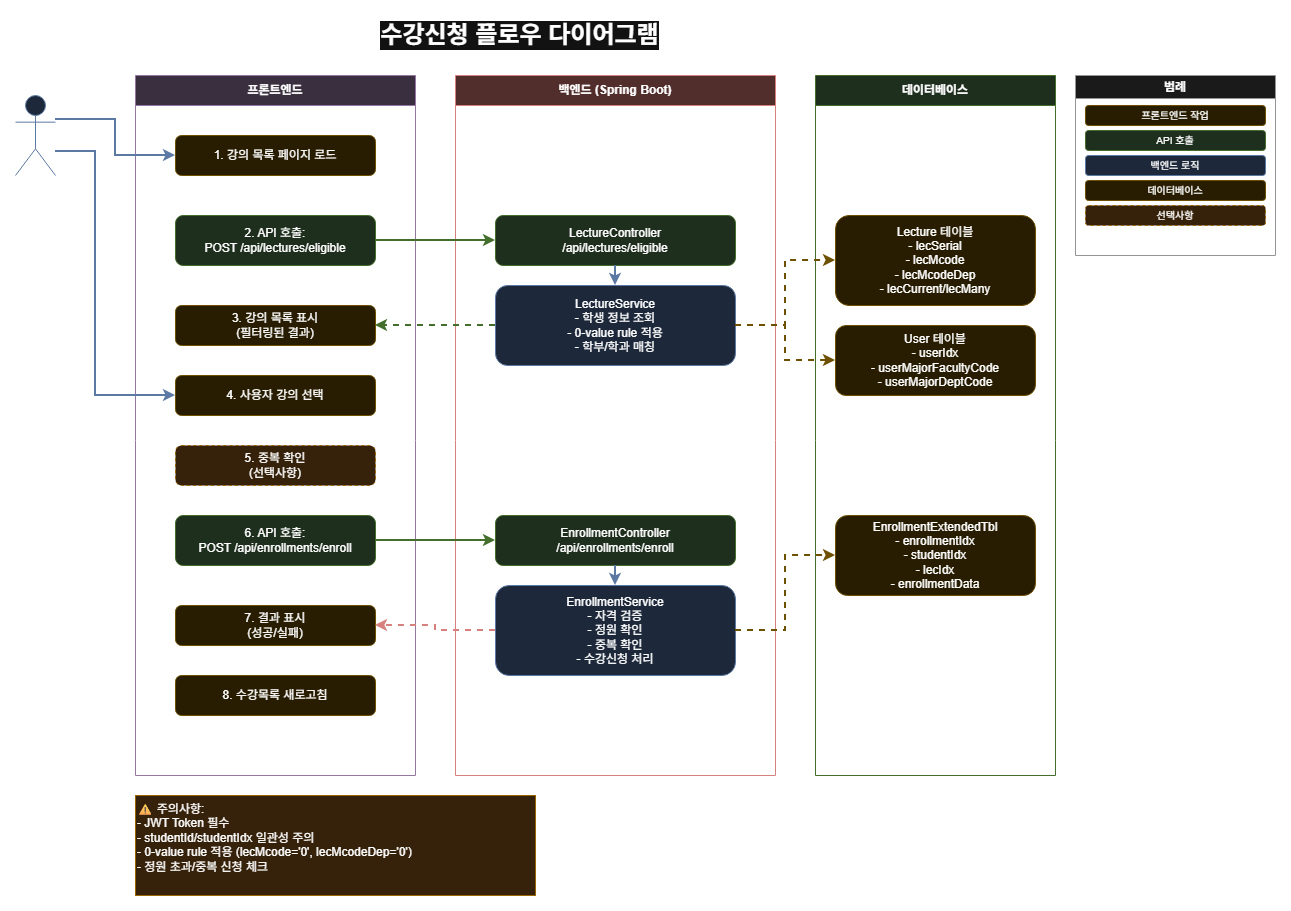

The diagram above was exported from draw.io. Its source (the exported page's mxGraphModel, read from the mxfile embedded in the PNG):
<mxGraphModel dx="1678" dy="914" grid="1" gridSize="10" guides="1" tooltips="1" connect="1" arrows="1" fold="1" page="1" pageScale="1" pageWidth="1169" pageHeight="827" background="light-dark(#FFFFFF,#FFFFFF)" math="0" shadow="0">
  <root>
    <mxCell id="0" />
    <mxCell id="1" parent="0" />
    <mxCell id="title" value="수강신청 플로우 다이어그램" style="text;html=1;strokeColor=none;fillColor=none;align=center;verticalAlign=middle;whiteSpace=wrap;rounded=0;fontSize=24;fontStyle=1;labelBackgroundColor=default;" parent="1" vertex="1">
      <mxGeometry x="400" y="20" width="369" height="40" as="geometry" />
    </mxCell>
    <mxCell id="student" value="학생" style="shape=umlActor;verticalLabelPosition=bottom;verticalAlign=top;html=1;outlineConnect=0;fillColor=#dae8fc;strokeColor=#6c8ebf;" parent="1" vertex="1">
      <mxGeometry x="80" y="100" width="40" height="80" as="geometry" />
    </mxCell>
    <mxCell id="frontend-lane" value="프론트엔드" style="swimlane;whiteSpace=wrap;html=1;fillColor=#e1d5e7;strokeColor=#9673a6;startSize=30;" parent="1" vertex="1">
      <mxGeometry x="200" y="80" width="280" height="700" as="geometry" />
    </mxCell>
    <mxCell id="step1" value="1. 강의 목록 페이지 로드" style="rounded=1;whiteSpace=wrap;html=1;fillColor=#fff2cc;strokeColor=#d6b656;" parent="frontend-lane" vertex="1">
      <mxGeometry x="40" y="60" width="200" height="40" as="geometry" />
    </mxCell>
    <mxCell id="step2" value="2. API 호출:&#10;POST /api/lectures/eligible" style="rounded=1;whiteSpace=wrap;html=1;fillColor=#d5e8d4;strokeColor=#82b366;" parent="frontend-lane" vertex="1">
      <mxGeometry x="40" y="140" width="200" height="50" as="geometry" />
    </mxCell>
    <mxCell id="step3" value="3. 강의 목록 표시&#10;(필터링된 결과)" style="rounded=1;whiteSpace=wrap;html=1;fillColor=#fff2cc;strokeColor=#d6b656;" parent="frontend-lane" vertex="1">
      <mxGeometry x="40" y="230" width="200" height="40" as="geometry" />
    </mxCell>
    <mxCell id="step4" value="4. 사용자 강의 선택" style="rounded=1;whiteSpace=wrap;html=1;fillColor=#fff2cc;strokeColor=#d6b656;" parent="frontend-lane" vertex="1">
      <mxGeometry x="40" y="300" width="200" height="40" as="geometry" />
    </mxCell>
    <mxCell id="step5" value="5. 중복 확인&#10;(선택사항)" style="rounded=1;whiteSpace=wrap;html=1;fillColor=#ffe6cc;strokeColor=#d79b00;dashed=1;" parent="frontend-lane" vertex="1">
      <mxGeometry x="40" y="370" width="200" height="40" as="geometry" />
    </mxCell>
    <mxCell id="step6" value="6. API 호출:&#10;POST /api/enrollments/enroll" style="rounded=1;whiteSpace=wrap;html=1;fillColor=#d5e8d4;strokeColor=#82b366;" parent="frontend-lane" vertex="1">
      <mxGeometry x="40" y="440" width="200" height="50" as="geometry" />
    </mxCell>
    <mxCell id="step7" value="7. 결과 표시&#10;(성공/실패)" style="rounded=1;whiteSpace=wrap;html=1;fillColor=#fff2cc;strokeColor=#d6b656;" parent="frontend-lane" vertex="1">
      <mxGeometry x="40" y="530" width="200" height="40" as="geometry" />
    </mxCell>
    <mxCell id="step8" value="8. 수강목록 새로고침" style="rounded=1;whiteSpace=wrap;html=1;fillColor=#fff2cc;strokeColor=#d6b656;" parent="frontend-lane" vertex="1">
      <mxGeometry x="40" y="600" width="200" height="40" as="geometry" />
    </mxCell>
    <mxCell id="backend-lane" value="백엔드 (Spring Boot)" style="swimlane;whiteSpace=wrap;html=1;fillColor=#f8cecc;strokeColor=#b85450;startSize=30;" parent="1" vertex="1">
      <mxGeometry x="520" y="80" width="320" height="700" as="geometry" />
    </mxCell>
    <mxCell id="backend1" value="LectureController&#10;/api/lectures/eligible" style="rounded=1;whiteSpace=wrap;html=1;fillColor=#d5e8d4;strokeColor=#82b366;" parent="backend-lane" vertex="1">
      <mxGeometry x="40" y="140" width="240" height="50" as="geometry" />
    </mxCell>
    <mxCell id="backend2" value="LectureService&#10;- 학생 정보 조회&#10;- 0-value rule 적용&#10;- 학부/학과 매칭" style="rounded=1;whiteSpace=wrap;html=1;fillColor=#dae8fc;strokeColor=#6c8ebf;" parent="backend-lane" vertex="1">
      <mxGeometry x="40" y="210" width="240" height="80" as="geometry" />
    </mxCell>
    <mxCell id="backend3" value="EnrollmentController&#10;/api/enrollments/enroll" style="rounded=1;whiteSpace=wrap;html=1;fillColor=#d5e8d4;strokeColor=#82b366;" parent="backend-lane" vertex="1">
      <mxGeometry x="40" y="440" width="240" height="50" as="geometry" />
    </mxCell>
    <mxCell id="backend4" value="EnrollmentService&#10;- 자격 검증&#10;- 정원 확인&#10;- 중복 확인&#10;- 수강신청 처리" style="rounded=1;whiteSpace=wrap;html=1;fillColor=#dae8fc;strokeColor=#6c8ebf;" parent="backend-lane" vertex="1">
      <mxGeometry x="40" y="510" width="240" height="90" as="geometry" />
    </mxCell>
    <mxCell id="database-lane" value="데이터베이스" style="swimlane;whiteSpace=wrap;html=1;fillColor=#d5e8d4;strokeColor=#82b366;startSize=30;" parent="1" vertex="1">
      <mxGeometry x="880" y="80" width="240" height="700" as="geometry" />
    </mxCell>
    <mxCell id="db1" value="Lecture 테이블&#10;- lecSerial&#10;- lecMcode&#10;- lecMcodeDep&#10;- lecCurrent/lecMany" style="rounded=1;whiteSpace=wrap;html=1;fillColor=#fff2cc;strokeColor=#d6b656;" parent="database-lane" vertex="1">
      <mxGeometry x="20" y="140" width="200" height="90" as="geometry" />
    </mxCell>
    <mxCell id="db2" value="User 테이블&#10;- userIdx&#10;- userMajorFacultyCode&#10;- userMajorDeptCode" style="rounded=1;whiteSpace=wrap;html=1;fillColor=#fff2cc;strokeColor=#d6b656;" parent="database-lane" vertex="1">
      <mxGeometry x="20" y="250" width="200" height="70" as="geometry" />
    </mxCell>
    <mxCell id="db3" value="EnrollmentExtendedTbl&#10;- enrollmentIdx&#10;- studentIdx&#10;- lecIdx&#10;- enrollmentData" style="rounded=1;whiteSpace=wrap;html=1;fillColor=#fff2cc;strokeColor=#d6b656;" parent="database-lane" vertex="1">
      <mxGeometry x="20" y="440" width="200" height="80" as="geometry" />
    </mxCell>
    <mxCell id="arrow1" value="" style="edgeStyle=orthogonalEdgeStyle;rounded=0;orthogonalLoop=1;jettySize=auto;html=1;exitX=1;exitY=0.5;exitDx=0;exitDy=0;entryX=0;entryY=0.5;entryDx=0;entryDy=0;strokeWidth=2;fillColor=#d5e8d4;strokeColor=#82b366;" parent="1" source="step2" target="backend1" edge="1">
      <mxGeometry relative="1" as="geometry" />
    </mxCell>
    <mxCell id="arrow2" value="" style="edgeStyle=orthogonalEdgeStyle;rounded=0;orthogonalLoop=1;jettySize=auto;html=1;exitX=0.5;exitY=1;exitDx=0;exitDy=0;entryX=0.5;entryY=0;entryDx=0;entryDy=0;strokeWidth=2;fillColor=#dae8fc;strokeColor=#6c8ebf;" parent="1" source="backend1" target="backend2" edge="1">
      <mxGeometry relative="1" as="geometry" />
    </mxCell>
    <mxCell id="arrow3" value="" style="edgeStyle=orthogonalEdgeStyle;rounded=0;orthogonalLoop=1;jettySize=auto;html=1;exitX=1;exitY=0.5;exitDx=0;exitDy=0;entryX=0;entryY=0.5;entryDx=0;entryDy=0;strokeWidth=2;dashed=1;fillColor=#fff2cc;strokeColor=#d6b656;" parent="1" source="backend2" target="db1" edge="1">
      <mxGeometry relative="1" as="geometry" />
    </mxCell>
    <mxCell id="arrow4" value="" style="edgeStyle=orthogonalEdgeStyle;rounded=0;orthogonalLoop=1;jettySize=auto;html=1;exitX=1;exitY=0.5;exitDx=0;exitDy=0;entryX=0;entryY=0.5;entryDx=0;entryDy=0;strokeWidth=2;dashed=1;fillColor=#fff2cc;strokeColor=#d6b656;" parent="1" source="backend2" target="db2" edge="1">
      <mxGeometry relative="1" as="geometry" />
    </mxCell>
    <mxCell id="arrow5" value="" style="edgeStyle=orthogonalEdgeStyle;rounded=0;orthogonalLoop=1;jettySize=auto;html=1;exitX=0;exitY=0.5;exitDx=0;exitDy=0;entryX=1;entryY=0.5;entryDx=0;entryDy=0;strokeWidth=2;fillColor=#d5e8d4;strokeColor=#82b366;dashed=1;" parent="1" source="backend2" target="step3" edge="1">
      <mxGeometry relative="1" as="geometry" />
    </mxCell>
    <mxCell id="arrow6" value="" style="edgeStyle=orthogonalEdgeStyle;rounded=0;orthogonalLoop=1;jettySize=auto;html=1;exitX=1;exitY=0.5;exitDx=0;exitDy=0;entryX=0;entryY=0.5;entryDx=0;entryDy=0;strokeWidth=2;fillColor=#d5e8d4;strokeColor=#82b366;" parent="1" source="step6" target="backend3" edge="1">
      <mxGeometry relative="1" as="geometry" />
    </mxCell>
    <mxCell id="arrow7" value="" style="edgeStyle=orthogonalEdgeStyle;rounded=0;orthogonalLoop=1;jettySize=auto;html=1;exitX=0.5;exitY=1;exitDx=0;exitDy=0;entryX=0.5;entryY=0;entryDx=0;entryDy=0;strokeWidth=2;fillColor=#dae8fc;strokeColor=#6c8ebf;" parent="1" source="backend3" target="backend4" edge="1">
      <mxGeometry relative="1" as="geometry" />
    </mxCell>
    <mxCell id="arrow8" value="" style="edgeStyle=orthogonalEdgeStyle;rounded=0;orthogonalLoop=1;jettySize=auto;html=1;exitX=1;exitY=0.5;exitDx=0;exitDy=0;entryX=0;entryY=0.5;entryDx=0;entryDy=0;strokeWidth=2;dashed=1;fillColor=#fff2cc;strokeColor=#d6b656;" parent="1" source="backend4" target="db3" edge="1">
      <mxGeometry relative="1" as="geometry" />
    </mxCell>
    <mxCell id="arrow9" value="" style="edgeStyle=orthogonalEdgeStyle;rounded=0;orthogonalLoop=1;jettySize=auto;html=1;exitX=0;exitY=0.5;exitDx=0;exitDy=0;entryX=1;entryY=0.5;entryDx=0;entryDy=0;strokeWidth=2;fillColor=#f8cecc;strokeColor=#b85450;dashed=1;" parent="1" source="backend4" target="step7" edge="1">
      <mxGeometry relative="1" as="geometry" />
    </mxCell>
    <mxCell id="student-arrow1" value="" style="edgeStyle=orthogonalEdgeStyle;rounded=0;orthogonalLoop=1;jettySize=auto;html=1;exitX=1;exitY=0.3;exitDx=0;exitDy=0;exitPerimeter=0;entryX=0;entryY=0.5;entryDx=0;entryDy=0;strokeWidth=2;fillColor=#dae8fc;strokeColor=#6c8ebf;" parent="1" source="student" target="step1" edge="1">
      <mxGeometry relative="1" as="geometry" />
    </mxCell>
    <mxCell id="student-arrow2" value="" style="edgeStyle=orthogonalEdgeStyle;rounded=0;orthogonalLoop=1;jettySize=auto;html=1;exitX=1;exitY=0.7;exitDx=0;exitDy=0;exitPerimeter=0;entryX=0;entryY=0.5;entryDx=0;entryDy=0;strokeWidth=2;fillColor=#dae8fc;strokeColor=#6c8ebf;" parent="1" source="student" target="step4" edge="1">
      <mxGeometry relative="1" as="geometry">
        <Array as="points">
          <mxPoint x="160" y="156" />
          <mxPoint x="160" y="400" />
        </Array>
      </mxGeometry>
    </mxCell>
    <mxCell id="legend" value="범례" style="swimlane;whiteSpace=wrap;html=1;fillColor=#f5f5f5;strokeColor=#666666;fontStyle=1" parent="1" vertex="1">
      <mxGeometry x="1140" y="80" width="200" height="180" as="geometry" />
    </mxCell>
    <mxCell id="legend1" value="프론트엔드 작업" style="rounded=1;whiteSpace=wrap;html=1;fillColor=#fff2cc;strokeColor=#d6b656;fontSize=10;" parent="legend" vertex="1">
      <mxGeometry x="10" y="30" width="180" height="20" as="geometry" />
    </mxCell>
    <mxCell id="legend2" value="API 호출" style="rounded=1;whiteSpace=wrap;html=1;fillColor=#d5e8d4;strokeColor=#82b366;fontSize=10;" parent="legend" vertex="1">
      <mxGeometry x="10" y="55" width="180" height="20" as="geometry" />
    </mxCell>
    <mxCell id="legend3" value="백엔드 로직" style="rounded=1;whiteSpace=wrap;html=1;fillColor=#dae8fc;strokeColor=#6c8ebf;fontSize=10;" parent="legend" vertex="1">
      <mxGeometry x="10" y="80" width="180" height="20" as="geometry" />
    </mxCell>
    <mxCell id="legend4" value="데이터베이스" style="rounded=1;whiteSpace=wrap;html=1;fillColor=#fff2cc;strokeColor=#d6b656;fontSize=10;" parent="legend" vertex="1">
      <mxGeometry x="10" y="105" width="180" height="20" as="geometry" />
    </mxCell>
    <mxCell id="legend5" value="선택사항" style="rounded=1;whiteSpace=wrap;html=1;fillColor=#ffe6cc;strokeColor=#d79b00;dashed=1;fontSize=10;" parent="legend" vertex="1">
      <mxGeometry x="10" y="130" width="180" height="20" as="geometry" />
    </mxCell>
    <mxCell id="note1" value="⚠ 주의사항:&#10;- JWT Token 필수&#10;- studentId/studentIdx 일관성 주의&#10;- 0-value rule 적용 (lecMcode='0', lecMcodeDep='0')&#10;- 정원 초과/중복 신청 체크" style="rounded=0;whiteSpace=wrap;html=1;fillColor=#ffe6cc;strokeColor=#d79b00;align=left;verticalAlign=top;" parent="1" vertex="1">
      <mxGeometry x="200" y="800" width="400" height="100" as="geometry" />
    </mxCell>
  </root>
</mxGraphModel>